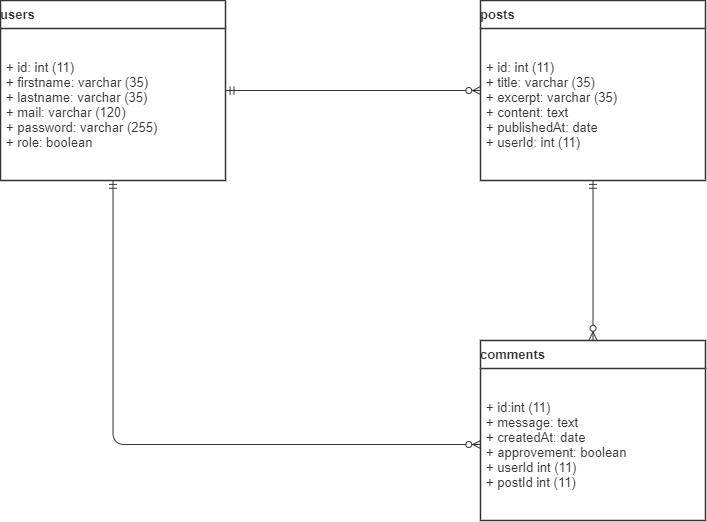

The diagram above was exported from draw.io. Its source (the exported page's mxGraphModel, read from the mxfile embedded in the PNG):
<mxGraphModel dx="868" dy="425" grid="1" gridSize="10" guides="1" tooltips="1" connect="1" arrows="1" fold="1" page="1" pageScale="1" pageWidth="827" pageHeight="1169" math="0" shadow="0">
  <root>
    <mxCell id="ZxTXSSx4ahedpBovg1fe-0" />
    <mxCell id="ZxTXSSx4ahedpBovg1fe-1" parent="ZxTXSSx4ahedpBovg1fe-0" />
    <mxCell id="ZxTXSSx4ahedpBovg1fe-2" value="users" style="html=1;overflow=block;blockSpacing=1;whiteSpace=wrap;swimlane;childLayout=stackLayout;horizontal=1;horizontalStack=0;resizeParent=1;resizeParentMax=0;resizeLast=0;collapsible=0;fontStyle=0;marginBottom=0;swimlaneFillColor=#ffffff;startSize=28;whiteSpace=wrap;fontSize=13;fontColor=#333333;fontStyle=1;whiteSpace=wrap;align=left;spacing=0;strokeColor=#333333;strokeOpacity=100;strokeWidth=1.5;" parent="ZxTXSSx4ahedpBovg1fe-1" vertex="1">
      <mxGeometry x="70" y="90" width="225" height="180" as="geometry" />
    </mxCell>
    <mxCell id="ZxTXSSx4ahedpBovg1fe-3" value="+ id: int (11)&lt;br&gt;+ firstname: varchar (35)&lt;br&gt;+ lastname: varchar (35)&lt;br&gt;+ mail: varchar (120)&lt;br&gt;+ password: varchar (255)&lt;br&gt;+ role: boolean" style="part=1;html=1;whiteSpace=wrap;resizeHeight=0;strokeColor=none;fillColor=none;align=left;verticalAlign=middle;spacingLeft=4;spacingRight=4;overflow=hidden;rotatable=0;points=[[0,0.5],[1,0.5]];portConstraint=eastwest;swimlaneFillColor=#ffffff;strokeOpacity=100;whiteSpace=wrap;fontSize=13;fontColor=#333333;" parent="ZxTXSSx4ahedpBovg1fe-2" vertex="1">
      <mxGeometry y="28" width="225" height="152" as="geometry" />
    </mxCell>
    <mxCell id="ZxTXSSx4ahedpBovg1fe-4" value="posts" style="html=1;overflow=block;blockSpacing=1;whiteSpace=wrap;swimlane;childLayout=stackLayout;horizontal=1;horizontalStack=0;resizeParent=1;resizeParentMax=0;resizeLast=0;collapsible=0;fontStyle=0;marginBottom=0;swimlaneFillColor=#ffffff;startSize=28;whiteSpace=wrap;fontSize=13;fontColor=#333333;fontStyle=1;whiteSpace=wrap;align=left;spacing=0;strokeColor=#333333;strokeOpacity=100;strokeWidth=1.5;" parent="ZxTXSSx4ahedpBovg1fe-1" vertex="1">
      <mxGeometry x="550" y="90" width="225" height="180" as="geometry" />
    </mxCell>
    <mxCell id="ZxTXSSx4ahedpBovg1fe-5" value="+ id: int (11)&lt;br&gt;+ title: varchar (35)&lt;br&gt;+ excerpt: varchar (35)&amp;nbsp;&lt;br&gt;+ content: text&lt;br&gt;+ publishedAt: date&lt;br&gt;+ userId: int (11)" style="part=1;html=1;whiteSpace=wrap;resizeHeight=0;strokeColor=none;fillColor=none;align=left;verticalAlign=middle;spacingLeft=4;spacingRight=4;overflow=hidden;rotatable=0;points=[[0,0.5],[1,0.5]];portConstraint=eastwest;swimlaneFillColor=#ffffff;strokeOpacity=100;whiteSpace=wrap;fontSize=13;fontColor=#333333;" parent="ZxTXSSx4ahedpBovg1fe-4" vertex="1">
      <mxGeometry y="28" width="225" height="152" as="geometry" />
    </mxCell>
    <UserObject label="" lucidchartObjectId="rbQz5nWd89-T" id="ZxTXSSx4ahedpBovg1fe-6">
      <mxCell style="html=1;jettySize=18;whiteSpace=wrap;fontSize=13;strokeColor=#333333;strokeOpacity=100;strokeWidth=0.8;rounded=1;arcSize=24;edgeStyle=orthogonalEdgeStyle;startArrow=ERzeroToMany;;endArrow=ERmandOne;;entryX=1.003;entryY=0.5;entryPerimeter=0;startFill=1;endFill=0;" parent="ZxTXSSx4ahedpBovg1fe-1" source="ZxTXSSx4ahedpBovg1fe-4" target="ZxTXSSx4ahedpBovg1fe-2" edge="1">
        <mxGeometry width="100" height="100" relative="1" as="geometry">
          <Array as="points" />
        </mxGeometry>
      </mxCell>
    </UserObject>
    <mxCell id="ZxTXSSx4ahedpBovg1fe-9" value="comments" style="html=1;overflow=block;blockSpacing=1;whiteSpace=wrap;swimlane;childLayout=stackLayout;horizontal=1;horizontalStack=0;resizeParent=1;resizeParentMax=0;resizeLast=0;collapsible=0;fontStyle=0;marginBottom=0;swimlaneFillColor=#ffffff;startSize=28;whiteSpace=wrap;fontSize=13;fontColor=#333333;fontStyle=1;whiteSpace=wrap;align=left;spacing=0;strokeColor=#333333;strokeOpacity=100;strokeWidth=1.5;" parent="ZxTXSSx4ahedpBovg1fe-1" vertex="1">
      <mxGeometry x="550" y="430" width="225" height="180" as="geometry" />
    </mxCell>
    <mxCell id="ZxTXSSx4ahedpBovg1fe-10" value="+ id:int (11)&lt;br&gt;+ message: text&lt;br&gt;+ createdAt: date&lt;br&gt;+ approvement: boolean&lt;br&gt;+ userId int (11)&lt;br&gt;+ postId int (11)" style="part=1;html=1;whiteSpace=wrap;resizeHeight=0;strokeColor=none;fillColor=none;align=left;verticalAlign=middle;spacingLeft=4;spacingRight=4;overflow=hidden;rotatable=0;points=[[0,0.5],[1,0.5]];portConstraint=eastwest;swimlaneFillColor=#ffffff;strokeOpacity=100;whiteSpace=wrap;fontSize=13;fontColor=#333333;" parent="ZxTXSSx4ahedpBovg1fe-9" vertex="1">
      <mxGeometry y="28" width="225" height="152" as="geometry" />
    </mxCell>
    <UserObject label="" lucidchartObjectId="h8PzmmmdSSX6" id="ZxTXSSx4ahedpBovg1fe-11">
      <mxCell style="html=1;jettySize=18;whiteSpace=wrap;fontSize=13;strokeColor=#333333;strokeOpacity=100;strokeWidth=0.8;rounded=1;arcSize=24;edgeStyle=orthogonalEdgeStyle;startArrow=ERmandOne;;endArrow=ERzeroToMany;;entryX=0.5;entryY=-0.003;entryPerimeter=0;startFill=0;endFill=1;" parent="ZxTXSSx4ahedpBovg1fe-1" source="ZxTXSSx4ahedpBovg1fe-4" target="ZxTXSSx4ahedpBovg1fe-9" edge="1">
        <mxGeometry width="100" height="100" relative="1" as="geometry">
          <Array as="points" />
          <mxPoint x="503" y="512.27" as="sourcePoint" />
        </mxGeometry>
      </mxCell>
    </UserObject>
    <UserObject label="" lucidchartObjectId="rbQz5nWd89-T" id="ZxTXSSx4ahedpBovg1fe-14">
      <mxCell style="html=1;jettySize=18;whiteSpace=wrap;fontSize=13;strokeColor=#333333;strokeOpacity=100;strokeWidth=0.8;rounded=1;arcSize=24;edgeStyle=orthogonalEdgeStyle;startArrow=ERzeroToMany;;endArrow=ERmandOne;;startFill=1;endFill=0;" parent="ZxTXSSx4ahedpBovg1fe-1" source="ZxTXSSx4ahedpBovg1fe-10" target="ZxTXSSx4ahedpBovg1fe-2" edge="1">
        <mxGeometry width="100" height="100" relative="1" as="geometry">
          <Array as="points" />
          <mxPoint x="300" y="430" as="sourcePoint" />
          <mxPoint x="355.67499999999995" y="255.13636724219828" as="targetPoint" />
        </mxGeometry>
      </mxCell>
    </UserObject>
  </root>
</mxGraphModel>